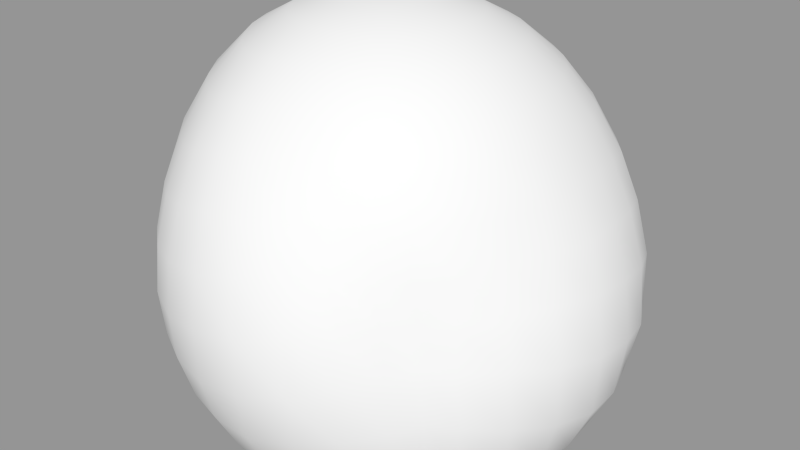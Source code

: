 # Source: asteroid1.blend  (saved by Blender 2.68.0; exported with 4.5.12 LTS)
import bpy
from mathutils import Matrix  # noqa: F401  (used for matrix-valued properties, if any)

bpy.ops.wm.read_factory_settings(use_empty=True)
scene = bpy.context.scene
scene.name = 'Scene'

# ---- collections
col_collection_1 = bpy.data.collections.new('Collection 1'); scene.collection.children.link(col_collection_1)

# ---- materials (node trees are filled in below, after node groups)
mat_stone1 = bpy.data.materials.new('Stone1')
mat_stone1.alpha_threshold = 0.0
mat_stone1.use_transparent_shadow = False
mat_stone1.roughness = 0.5
mat_stone1.line_color = (0.0, 0.0, 0.0, 1.0)

# ---- material node trees

# ---- meshes
me_sphere = bpy.data.meshes.new('Sphere')
me_sphere.from_pydata([(-0.4872, 0.2043, 1.071), (-0.6748, 0.2043, 1.014), (-0.8477, 0.2043, 0.9213), (-0.9839, 0.1936, 0.7922), (-1.079, 0.1731, 0.6316), (-1.103, 0.1254, 0.4378), (-1.113, 0.09258, 0.2358), (-1.053, 0.03729, 0.01639), (-1.005, 0.01704, -0.1876), (-0.9239, 0.0, -0.3827), (-0.8315, 0.0, -0.5556), (-0.7071, 0.0, -0.7071), (-0.5556, 0.0, -0.8315), (-0.3827, 0.0, -0.9239), (-0.1951, 0.0, -0.9808), (-0.4834, 0.2424, 1.071), (-0.6674, 0.279, 1.014), (-0.837, 0.3127, 0.9213), (-0.9856, 0.3423, 0.7969), (-1.087, 0.352, 0.639), (-1.149, 0.3502, 0.4574), (-1.129, 0.3082, 0.2465), (-1.106, 0.283, 0.03865), (-1.01, 0.225, -0.1803), (-0.9098, 0.1828, -0.3815), (-0.8155, 0.1622, -0.5556), (-0.6935, 0.1379, -0.7071), (-0.5449, 0.1084, -0.8315), (-0.3753, 0.07466, -0.9239), (-0.1913, 0.03806, -0.9808), (-0.4723, 0.279, 1.071), (-0.6456, 0.3508, 1.014), (-0.8054, 0.4169, 0.9213), (-0.9454, 0.4749, 0.7969), (-1.06, 0.5225, 0.6454), (-1.12, 0.5402, 0.4647), (-1.146, 0.5429, 0.2687), (-1.084, 0.495, 0.04938), (-0.9834, 0.4294, -0.1713), (-0.8694, 0.3646, -0.3778), (-0.7682, 0.3182, -0.5556), (-0.6533, 0.2706, -0.7071), (-0.5133, 0.2126, -0.8315), (-0.3536, 0.1464, -0.9239), (-0.1802, 0.07466, -0.9808), (-0.4543, 0.3127, 1.071), (-0.6103, 0.4169, 1.014), (-0.754, 0.513, 0.9213), (-0.88, 0.5972, 0.7969), (-0.9834, 0.6663, 0.6454), (-1.06, 0.7176, 0.4725), (-1.078, 0.7288, 0.2759), (-1.024, 0.6903, 0.05921), (-0.9233, 0.6203, -0.1619), (-0.8031, 0.5377, -0.3719), (-0.6917, 0.4622, -0.5555), (-0.5879, 0.3928, -0.7071), (-0.4619, 0.3087, -0.8315), (-0.3182, 0.2126, -0.9239), (-0.1622, 0.1084, -0.9808), (-0.43, 0.3423, 1.071), (-0.5627, 0.4749, 1.014), (-0.6849, 0.5972, 0.9213), (-0.7921, 0.7043, 0.7969), (-0.88, 0.7923, 0.6454), (-0.9201, 0.8399, 0.4647), (-0.933, 0.8611, 0.2687), (-0.8677, 0.8195, 0.04938), (-0.7708, 0.7476, -0.1713), (-0.6691, 0.6644, -0.3778), (-0.5879, 0.5879, -0.5556), (-0.5, 0.5, -0.7071), (-0.3928, 0.3928, -0.8315), (-0.2706, 0.2706, -0.9239), (-0.1379, 0.1379, -0.9808), (-0.4005, 0.3665, 1.071), (-0.5047, 0.5225, 1.014), (-0.6007, 0.6663, 0.9213), (-0.6849, 0.7923, 0.7969), (-0.754, 0.8957, 0.6454), (-0.8054, 0.9725, 0.4725), (-0.8077, 0.9994, 0.2759), (-0.7482, 0.9662, 0.05921), (-0.6527, 0.8909, -0.1619), (-0.5482, 0.7926, -0.3719), (-0.4623, 0.6916, -0.5555), (-0.3928, 0.5879, -0.7071), (-0.3087, 0.4619, -0.8315), (-0.2126, 0.3182, -0.9239), (-0.1084, 0.1622, -0.9808), (-0.3667, 0.3846, 1.071), (-0.4385, 0.5579, 1.014), (-0.5047, 0.7176, 0.9213), (-0.5627, 0.8576, 0.7969), (-0.6103, 0.9725, 0.6454), (-0.6204, 1.04, 0.4647), (-0.6148, 1.074, 0.2687), (-0.5433, 1.036, 0.04938), (-0.4526, 0.9602, -0.1713), (-0.3694, 0.8646, -0.3778), (-0.3182, 0.7682, -0.5556), (-0.2706, 0.6533, -0.7071), (-0.2126, 0.5133, -0.8315), (-0.1464, 0.3536, -0.9239), (-0.07466, 0.1802, -0.9808), (-0.3301, 0.3957, 1.071), (-0.3667, 0.5797, 1.014), (-0.4005, 0.7492, 0.9213), (-0.43, 0.8979, 0.7969), (-0.4543, 1.02, 0.6454), (-0.4431, 1.09, 0.4635), (-0.3839, 1.097, 0.2543), (-0.3208, 1.069, 0.03865), (-0.2394, 0.9956, -0.1803), (-0.184, 0.9087, -0.3815), (-0.1622, 0.8155, -0.5556), (-0.1379, 0.6935, -0.7071), (-0.1084, 0.5449, -0.8315), (-0.07466, 0.3753, -0.9239), (-0.03806, 0.1913, -0.9808), (-0.2921, 0.3994, 1.071), (-0.2921, 0.587, 1.014), (-0.2921, 0.7599, 0.9213), (-0.2921, 0.9114, 0.7969), (-0.2921, 1.036, 0.6454), (-0.2628, 1.108, 0.4635), (-0.1926, 1.116, 0.2543), (-0.1078, 1.075, 0.03316), (-0.03495, 1.005, -0.1843), (-0.0003396, 0.9241, -0.3826), (4.152e-07, 0.8315, -0.5556), (4.003e-07, 0.7071, -0.7071), (3.929e-07, 0.5556, -0.8315), (3.556e-07, 0.3827, -0.9239), (3.147e-07, 0.1951, -0.9808), (-0.254, 0.3957, 1.071), (-0.2174, 0.5797, 1.014), (-0.1837, 0.7492, 0.9213), (-0.1541, 0.8979, 0.7969), (-0.1091, 1.005, 0.639), (-0.06265, 1.076, 0.4574), (0.02638, 1.077, 0.2458), (0.1139, 1.038, 0.02497), (0.1733, 0.9745, -0.1896), (0.1802, 0.9061, -0.3827), (0.1622, 0.8155, -0.5556), (0.138, 0.6935, -0.7071), (0.1084, 0.5449, -0.8315), (0.07466, 0.3753, -0.9239), (0.03806, 0.1913, -0.9808), (-0.2174, 0.3846, 1.071), (-0.1456, 0.5579, 1.014), (-0.07948, 0.7176, 0.9213), (-0.02149, 0.8576, 0.7969), (0.05537, 0.952, 0.6364), (0.161, 0.9883, 0.4419), (0.243, 0.9987, 0.2358), (0.3294, 0.9612, 0.01639), (0.3705, 0.9095, -0.1936), (0.3536, 0.8536, -0.3827), (0.3182, 0.7682, -0.5556), (0.2706, 0.6533, -0.7071), (0.2126, 0.5133, -0.8315), (0.1464, 0.3536, -0.9239), (0.07466, 0.1802, -0.9808), (-0.1837, 0.3665, 1.071), (-0.07948, 0.5225, 1.014), (0.01657, 0.6663, 0.9213), (0.1008, 0.7923, 0.7969), (0.1991, 0.8752, 0.6364), (0.3207, 0.9029, 0.4419), (0.4371, 0.8909, 0.2282), (0.5206, 0.8559, 0.01075), (0.5446, 0.8157, -0.195), (0.5133, 0.7682, -0.3827), (0.4619, 0.6913, -0.5556), (0.3928, 0.5879, -0.7071), (0.3087, 0.4619, -0.8315), (0.2126, 0.3182, -0.9239), (0.1084, 0.1622, -0.9808), (-0.1541, 0.3423, 1.071), (-0.02149, 0.4749, 1.014), (0.1008, 0.5972, 0.9213), (0.2079, 0.7043, 0.7969), (0.3251, 0.7718, 0.6364), (0.4607, 0.788, 0.4419), (0.5857, 0.769, 0.2282), (0.6722, 0.7316, 0.01075), (0.6932, 0.6938, -0.195), (0.6533, 0.6533, -0.3827), (0.5879, 0.5879, -0.5556), (0.5, 0.5, -0.7071), (0.3928, 0.3928, -0.8315), (0.2706, 0.2706, -0.9239), (0.138, 0.1379, -0.9808), (-0.1299, 0.3127, 1.071), (0.0261, 0.4169, 1.014), (0.1699, 0.513, 0.9213), (0.2958, 0.5972, 0.7969), (0.4285, 0.6458, 0.6364), (0.5756, 0.648, 0.4419), (0.6832, 0.6375, 0.2358), (0.7782, 0.5929, 0.01639), (0.8106, 0.5483, -0.1936), (0.7682, 0.5133, -0.3827), (0.6913, 0.4619, -0.5556), (0.5879, 0.3928, -0.7071), (0.4619, 0.3087, -0.8315), (0.3182, 0.2126, -0.9239), (0.1622, 0.1084, -0.9808), (-0.1118, 0.279, 1.071), (0.06147, 0.3508, 1.014), (0.2212, 0.4169, 0.9213), (0.3612, 0.4749, 0.7969), (0.4968, 0.508, 0.639), (0.6107, 0.5235, 0.4574), (0.7412, 0.4907, 0.2458), (0.8427, 0.4395, 0.02497), (0.8881, 0.3879, -0.1896), (0.8536, 0.3536, -0.3827), (0.7682, 0.3182, -0.5556), (0.6533, 0.2706, -0.7071), (0.5133, 0.2126, -0.8315), (0.3536, 0.1464, -0.9239), (0.1802, 0.07466, -0.9808), (-0.1007, 0.2424, 1.071), (0.08324, 0.279, 1.014), (0.2528, 0.3127, 0.9213), (0.4014, 0.3423, 0.7969), (0.5234, 0.3665, 0.6454), (0.6433, 0.3641, 0.4635), (0.7693, 0.3261, 0.2543), (0.8729, 0.2705, 0.03316), (0.927, 0.2158, -0.1843), (0.9058, 0.1805, -0.3826), (0.8155, 0.1622, -0.5556), (0.6935, 0.1379, -0.7071), (0.5449, 0.1084, -0.8315), (0.3753, 0.07466, -0.9239), (0.1913, 0.03806, -0.9808), (-0.097, 0.2043, 1.071), (0.0906, 0.2043, 1.014), (0.2635, 0.2043, 0.9213), (0.415, 0.2043, 0.7969), (0.5394, 0.2043, 0.6454), (0.6611, 0.1839, 0.4635), (0.7882, 0.1347, 0.2543), (0.8743, 0.08794, 0.03865), (0.9327, 0.03365, -0.1803), (0.9202, 0.002601, -0.3815), (0.8315, -1.043e-07, -0.5556), (0.7071, -5.96e-08, -0.7071), (0.5556, -9.686e-08, -0.8315), (0.3827, -2.235e-08, -0.9239), (0.1951, 0.0, -0.9808), (-0.1007, 0.1663, 1.071), (0.08324, 0.1297, 1.014), (0.2528, 0.09595, 0.9213), (0.4014, 0.06639, 0.7969), (0.5234, 0.04213, 0.6454), (0.6393, 0.006418, 0.4647), (0.7225, -0.02381, 0.2687), (0.8202, -0.08273, 0.04938), (0.8847, -0.1373, -0.1713), (0.8818, -0.1632, -0.3752), (0.8155, -0.1622, -0.5556), (0.6935, -0.1379, -0.7071), (0.5449, -0.1084, -0.8315), (0.3753, -0.07466, -0.9239), (0.1913, -0.03806, -0.9808), (-0.1118, 0.1297, 1.071), (0.06146, 0.05789, 1.014), (0.2212, -0.00827, 0.9213), (0.3612, -0.06626, 0.7969), (0.4761, -0.1139, 0.6454), (0.5615, -0.1492, 0.4725), (0.6433, -0.1915, 0.2759), (0.7313, -0.2479, 0.05921), (0.7827, -0.289, -0.1571), (0.8055, -0.3199, -0.3679), (0.7633, -0.3148, -0.5541), (0.6533, -0.2706, -0.7071), (0.5133, -0.2126, -0.8315), (0.3536, -0.1464, -0.9239), (0.1802, -0.07466, -0.9808), (-0.1299, 0.09595, 1.071), (0.0261, -0.00827, 1.014), (0.1699, -0.1043, 0.9213), (0.2958, -0.1885, 0.7969), (0.3993, -0.2576, 0.6454), (0.4761, -0.3089, 0.4725), (0.5516, -0.3603, 0.2762), (0.5938, -0.3893, 0.07307), (0.6572, -0.4341, -0.1464), (0.6909, -0.4592, -0.3589), (0.6733, -0.4493, -0.55), (0.5879, -0.3928, -0.7071), (0.4619, -0.3087, -0.8315), (0.3182, -0.2126, -0.9239), (0.1622, -0.1084, -0.9808), (-0.1541, 0.06639, 1.071), (-0.02149, -0.06626, 1.014), (0.1008, -0.1885, 0.9213), (0.2079, -0.2957, 0.7969), (0.2958, -0.3836, 0.6454), (0.3612, -0.4489, 0.4725), (0.4014, -0.4892, 0.2849), (0.4443, -0.5232, 0.0808), (0.5009, -0.5588, -0.1359), (0.5454, -0.5778, -0.3495), (0.553, -0.5635, -0.5448), (0.4997, -0.4998, -0.707), (0.3928, -0.3928, -0.8315), (0.2706, -0.2706, -0.9239), (0.1379, -0.1379, -0.9808), (-0.1837, 0.04213, 1.071), (-0.07948, -0.1139, 1.014), (0.01657, -0.2576, 0.9213), (0.1008, -0.3836, 0.7969), (0.1699, -0.487, 0.6454), (0.2212, -0.5638, 0.4725), (0.281, -0.6309, 0.2762), (0.3179, -0.6652, 0.07307), (0.3866, -0.7047, -0.1464), (0.436, -0.7141, -0.3589), (0.4439, -0.6787, -0.55), (0.3928, -0.5879, -0.7071), (0.3087, -0.4619, -0.8315), (0.2126, -0.3182, -0.9239), (0.1084, -0.1622, -0.9808), (3.258e-07, 0.0, -1.0), (-0.2174, 0.0241, 1.071), (-0.1456, -0.1492, 1.014), (-0.07948, -0.3089, 0.9213), (-0.02149, -0.4489, 0.7969), (0.0261, -0.5638, 0.6454), (0.08674, -0.6669, 0.4647), (0.1358, -0.7386, 0.2687), (0.2221, -0.8115, 0.04938), (0.2519, -0.8198, -0.1571), (0.3055, -0.8199, -0.3679), (0.3133, -0.7648, -0.5541), (0.2706, -0.6533, -0.7071), (0.2126, -0.5133, -0.8315), (0.1464, -0.3536, -0.9239), (0.07466, -0.1802, -0.9808), (-0.254, 0.013, 1.071), (-0.2174, -0.171, 1.014), (-0.1837, -0.3406, 0.9213), (-0.1541, -0.4892, 0.7969), (-0.1091, -0.6257, 0.639), (-0.06265, -0.7362, 0.4574), (0.02423, -0.845, 0.2465), (0.06938, -0.8928, 0.03865), (0.1432, -0.9283, -0.1803), (0.1559, -0.8891, -0.3752), (0.1622, -0.8155, -0.5556), (0.1379, -0.6935, -0.7071), (0.1084, -0.5449, -0.8315), (0.07466, -0.3753, -0.9239), (0.03806, -0.1913, -0.9808), (-0.2921, 0.009247, 1.071), (-0.2921, -0.1783, 1.014), (-0.2921, -0.3512, 0.9213), (-0.2768, -0.5135, 0.7922), (-0.2474, -0.6584, 0.6316), (-0.1792, -0.7985, 0.4378), (-0.1323, -0.8882, 0.2358), (-0.0533, -0.9627, 0.01639), (-0.02435, -0.9637, -0.1876), (1.768e-07, -0.9239, -0.3827), (2.215e-07, -0.8315, -0.5556), (2.215e-07, -0.7071, -0.7071), (2.141e-07, -0.5556, -0.8315), (3.109e-07, -0.3827, -0.9239), (3.147e-07, -0.1951, -0.9808), (-0.3301, 0.013, 1.071), (-0.3667, -0.171, 1.014), (-0.3908, -0.3473, 0.9183), (-0.3904, -0.5169, 0.7847), (-0.3575, -0.6789, 0.6156), (-0.3229, -0.8063, 0.4265), (-0.2565, -0.9163, 0.2151), (-0.2235, -0.9609, 0.008725), (-0.1913, -0.9619, -0.1951), (-0.1802, -0.9061, -0.3827), (-0.1622, -0.8155, -0.5556), (-0.1379, -0.6935, -0.7071), (-0.1084, -0.5449, -0.8315), (-0.07466, -0.3753, -0.9239), (-0.03806, -0.1913, -0.9808), (-0.3667, 0.0241, 1.071), (-0.4385, -0.1492, 1.014), (-0.4754, -0.3294, 0.9123), (-0.4842, -0.5038, 0.7728), (-0.4737, -0.6594, 0.6034), (-0.4373, -0.795, 0.4084), (-0.412, -0.8805, 0.2064), (-0.3834, -0.9233, 0.0002343), (-0.3753, -0.9061, -0.1951), (-0.3536, -0.8536, -0.3827), (-0.3182, -0.7682, -0.5556), (-0.2706, -0.6533, -0.7071), (-0.2126, -0.5133, -0.8315), (-0.1464, -0.3536, -0.9239), (-0.07466, -0.1802, -0.9808), (-0.4005, 0.04213, 1.071), (-0.5047, -0.1139, 1.014), (-0.5715, -0.2781, 0.9123), (-0.5854, -0.4532, 0.7663), (-0.5701, -0.6157, 0.5888), (-0.5626, -0.7337, 0.3978), (-0.5506, -0.8115, 0.1968), (-0.5556, -0.8315, 1.192e-07), (-0.5449, -0.8155, -0.1951), (-0.5133, -0.7682, -0.3827), (-0.4619, -0.6913, -0.5556), (-0.3928, -0.5879, -0.7071), (-0.3087, -0.4619, -0.8315), (-0.2126, -0.3182, -0.9239), (-0.1084, -0.1622, -0.9808), (-0.43, 0.06639, 1.071), (-0.5627, -0.06626, 1.014), (-0.6557, -0.209, 0.9123), (-0.6926, -0.3653, 0.7663), (-0.6961, -0.5123, 0.5888), (-0.7026, -0.6188, 0.3978), (-0.6971, -0.691, 0.1962), (-0.7071, -0.7071, 1.192e-07), (-0.6935, -0.6935, -0.1951), (-0.6533, -0.6533, -0.3827), (-0.5879, -0.5879, -0.5556), (-0.5, -0.5, -0.7071), (-0.3928, -0.3928, -0.8315), (-0.2706, -0.2706, -0.9239), (-0.1379, -0.1379, -0.9808), (-0.2921, 0.2043, 1.09), (-0.4543, 0.09595, 1.071), (-0.6103, -0.00827, 1.014), (-0.7248, -0.1248, 0.9123), (-0.8016, -0.2434, 0.7728), (-0.8468, -0.3532, 0.6034), (-0.8409, -0.4624, 0.405), (-0.8289, -0.5355, 0.1992), (-0.8315, -0.5556, 1.192e-07), (-0.8155, -0.5449, -0.1951), (-0.7682, -0.5133, -0.3827), (-0.6913, -0.4619, -0.5556), (-0.5879, -0.3928, -0.7071), (-0.4619, -0.3087, -0.8315), (-0.3182, -0.2126, -0.9239), (-0.1622, -0.1084, -0.9808), (-0.4723, 0.1297, 1.071), (-0.6456, 0.05789, 1.014), (-0.7957, -0.01501, 0.9183), (-0.9057, -0.09401, 0.7847), (-0.9458, -0.1939, 0.6102), (-0.9466, -0.2884, 0.4113), (-0.9428, -0.3497, 0.2064), (-0.9246, -0.3821, 0.0002343), (-0.9061, -0.3753, -0.1951), (-0.8536, -0.3536, -0.3827), (-0.7682, -0.3182, -0.5556), (-0.6533, -0.2706, -0.7071), (-0.5133, -0.2126, -0.8315), (-0.3536, -0.1464, -0.9239), (-0.1802, -0.07466, -0.9808), (-0.4834, 0.1663, 1.071), (-0.6674, 0.1297, 1.014), (-0.837, 0.09595, 0.9213), (-0.9563, 0.04591, 0.7879), (-1.011, -0.0256, 0.6156), (-1.049, -0.08043, 0.4265), (-1.027, -0.1457, 0.2151), (-1.009, -0.1752, 0.008725), (-0.9619, -0.1913, -0.1951), (-0.9061, -0.1802, -0.3827), (-0.8155, -0.1622, -0.5556), (-0.6935, -0.1379, -0.7071), (-0.5449, -0.1084, -0.8315), (-0.3753, -0.07466, -0.9239), (-0.1913, -0.03806, -0.9808)], [], [(3, 2, 17, 18), (10, 9, 24, 25), (4, 3, 18, 19), (11, 10, 25, 26), (5, 4, 19, 20), (12, 11, 26, 27), (6, 5, 20, 21), (13, 12, 27, 28), (7, 6, 21, 22), (1, 0, 15, 16), (14, 13, 28, 29), (8, 7, 22, 23), (2, 1, 16, 17), (9, 8, 23, 24), (27, 26, 41, 42), (21, 20, 35, 36), (28, 27, 42, 43), (22, 21, 36, 37), (16, 15, 30, 31), (29, 28, 43, 44), (23, 22, 37, 38), (17, 16, 31, 32), (24, 23, 38, 39), (18, 17, 32, 33), (25, 24, 39, 40), (19, 18, 33, 34), (26, 25, 40, 41), (20, 19, 34, 35), (40, 39, 54, 55), (34, 33, 48, 49), (41, 40, 55, 56), (35, 34, 49, 50), (42, 41, 56, 57), (36, 35, 50, 51), (43, 42, 57, 58), (37, 36, 51, 52), (31, 30, 45, 46), (44, 43, 58, 59), (38, 37, 52, 53), (32, 31, 46, 47), (39, 38, 53, 54), (33, 32, 47, 48), (59, 58, 73, 74), (53, 52, 67, 68), (47, 46, 61, 62), (54, 53, 68, 69), (48, 47, 62, 63), (55, 54, 69, 70), (49, 48, 63, 64), (56, 55, 70, 71), (50, 49, 64, 65), (57, 56, 71, 72), (51, 50, 65, 66), (58, 57, 72, 73), (52, 51, 66, 67), (46, 45, 60, 61), (72, 71, 86, 87), (66, 65, 80, 81), (73, 72, 87, 88), (67, 66, 81, 82), (61, 60, 75, 76), (74, 73, 88, 89), (68, 67, 82, 83), (62, 61, 76, 77), (69, 68, 83, 84), (63, 62, 77, 78), (70, 69, 84, 85), (64, 63, 78, 79), (71, 70, 85, 86), (65, 64, 79, 80), (78, 77, 92, 93), (85, 84, 99, 100), (79, 78, 93, 94), (86, 85, 100, 101), (80, 79, 94, 95), (87, 86, 101, 102), (81, 80, 95, 96), (88, 87, 102, 103), (82, 81, 96, 97), (76, 75, 90, 91), (89, 88, 103, 104), (83, 82, 97, 98), (77, 76, 91, 92), (84, 83, 98, 99), (97, 96, 111, 112), (91, 90, 105, 106), (104, 103, 118, 119), (98, 97, 112, 113), (92, 91, 106, 107), (99, 98, 113, 114), (93, 92, 107, 108), (100, 99, 114, 115), (94, 93, 108, 109), (101, 100, 115, 116), (95, 94, 109, 110), (102, 101, 116, 117), (96, 95, 110, 111), (103, 102, 117, 118), (116, 115, 130, 131), (110, 109, 124, 125), (117, 116, 131, 132), (111, 110, 125, 126), (118, 117, 132, 133), (112, 111, 126, 127), (106, 105, 120, 121), (119, 118, 133, 134), (113, 112, 127, 128), (107, 106, 121, 122), (114, 113, 128, 129), (108, 107, 122, 123), (115, 114, 129, 130), (109, 108, 123, 124), (129, 128, 143, 144), (123, 122, 137, 138), (130, 129, 144, 145), (124, 123, 138, 139), (131, 130, 145, 146), (125, 124, 139, 140), (132, 131, 146, 147), (126, 125, 140, 141), (133, 132, 147, 148), (127, 126, 141, 142), (121, 120, 135, 136), (134, 133, 148, 149), (128, 127, 142, 143), (122, 121, 136, 137), (148, 147, 162, 163), (142, 141, 156, 157), (136, 135, 150, 151), (149, 148, 163, 164), (143, 142, 157, 158), (137, 136, 151, 152), (144, 143, 158, 159), (138, 137, 152, 153), (145, 144, 159, 160), (139, 138, 153, 154), (146, 145, 160, 161), (140, 139, 154, 155), (147, 146, 161, 162), (141, 140, 155, 156), (161, 160, 175, 176), (155, 154, 169, 170), (162, 161, 176, 177), (156, 155, 170, 171), (163, 162, 177, 178), (157, 156, 171, 172), (151, 150, 165, 166), (164, 163, 178, 179), (158, 157, 172, 173), (152, 151, 166, 167), (159, 158, 173, 174), (153, 152, 167, 168), (160, 159, 174, 175), (154, 153, 168, 169), (174, 173, 188, 189), (168, 167, 182, 183), (175, 174, 189, 190), (169, 168, 183, 184), (176, 175, 190, 191), (170, 169, 184, 185), (177, 176, 191, 192), (171, 170, 185, 186), (178, 177, 192, 193), (172, 171, 186, 187), (166, 165, 180, 181), (179, 178, 193, 194), (173, 172, 187, 188), (167, 166, 181, 182), (193, 192, 207, 208), (187, 186, 201, 202), (181, 180, 195, 196), (194, 193, 208, 209), (188, 187, 202, 203), (182, 181, 196, 197), (189, 188, 203, 204), (183, 182, 197, 198), (190, 189, 204, 205), (184, 183, 198, 199), (191, 190, 205, 206), (185, 184, 199, 200), (192, 191, 206, 207), (186, 185, 200, 201), (206, 205, 220, 221), (200, 199, 214, 215), (207, 206, 221, 222), (201, 200, 215, 216), (208, 207, 222, 223), (202, 201, 216, 217), (196, 195, 210, 211), (209, 208, 223, 224), (203, 202, 217, 218), (197, 196, 211, 212), (204, 203, 218, 219), (198, 197, 212, 213), (205, 204, 219, 220), (199, 198, 213, 214), (212, 211, 226, 227), (219, 218, 233, 234), (213, 212, 227, 228), (220, 219, 234, 235), (214, 213, 228, 229), (221, 220, 235, 236), (215, 214, 229, 230), (222, 221, 236, 237), (216, 215, 230, 231), (223, 222, 237, 238), (217, 216, 231, 232), (211, 210, 225, 226), (224, 223, 238, 239), (218, 217, 232, 233), (231, 230, 245, 246), (238, 237, 252, 253), (232, 231, 246, 247), (226, 225, 240, 241), (239, 238, 253, 254), (233, 232, 247, 248), (227, 226, 241, 242), (234, 233, 248, 249), (228, 227, 242, 243), (235, 234, 249, 250), (229, 228, 243, 244), (236, 235, 250, 251), (230, 229, 244, 245), (237, 236, 251, 252), (250, 249, 264, 265), (244, 243, 258, 259), (251, 250, 265, 266), (245, 244, 259, 260), (252, 251, 266, 267), (246, 245, 260, 261), (253, 252, 267, 268), (247, 246, 261, 262), (241, 240, 255, 256), (254, 253, 268, 269), (248, 247, 262, 263), (242, 241, 256, 257), (249, 248, 263, 264), (243, 242, 257, 258), (269, 268, 283, 284), (263, 262, 277, 278), (257, 256, 271, 272), (264, 263, 278, 279), (258, 257, 272, 273), (265, 264, 279, 280), (259, 258, 273, 274), (266, 265, 280, 281), (260, 259, 274, 275), (267, 266, 281, 282), (261, 260, 275, 276), (268, 267, 282, 283), (262, 261, 276, 277), (256, 255, 270, 271), (282, 281, 296, 297), (276, 275, 290, 291), (283, 282, 297, 298), (277, 276, 291, 292), (271, 270, 285, 286), (284, 283, 298, 299), (278, 277, 292, 293), (272, 271, 286, 287), (279, 278, 293, 294), (273, 272, 287, 288), (280, 279, 294, 295), (274, 273, 288, 289), (281, 280, 295, 296), (275, 274, 289, 290), (295, 294, 309, 310), (289, 288, 303, 304), (296, 295, 310, 311), (290, 289, 304, 305), (297, 296, 311, 312), (291, 290, 305, 306), (298, 297, 312, 313), (292, 291, 306, 307), (286, 285, 300, 301), (299, 298, 313, 314), (293, 292, 307, 308), (287, 286, 301, 302), (294, 293, 308, 309), (288, 287, 302, 303), (314, 313, 328, 329), (308, 307, 322, 323), (302, 301, 316, 317), (309, 308, 323, 324), (303, 302, 317, 318), (310, 309, 324, 325), (304, 303, 318, 319), (311, 310, 325, 326), (305, 304, 319, 320), (312, 311, 326, 327), (306, 305, 320, 321), (313, 312, 327, 328), (307, 306, 321, 322), (301, 300, 315, 316), (327, 326, 342, 343), (321, 320, 336, 337), (328, 327, 343, 344), (322, 321, 337, 338), (316, 315, 331, 332), (329, 328, 344, 345), (323, 322, 338, 339), (317, 316, 332, 333), (324, 323, 339, 340), (318, 317, 333, 334), (325, 324, 340, 341), (319, 318, 334, 335), (326, 325, 341, 342), (320, 319, 335, 336), (341, 340, 355, 356), (335, 334, 349, 350), (342, 341, 356, 357), (336, 335, 350, 351), (343, 342, 357, 358), (337, 336, 351, 352), (344, 343, 358, 359), (338, 337, 352, 353), (332, 331, 346, 347), (345, 344, 359, 360), (339, 338, 353, 354), (333, 332, 347, 348), (340, 339, 354, 355), (334, 333, 348, 349), (347, 346, 361, 362), (360, 359, 374, 375), (354, 353, 368, 369), (348, 347, 362, 363), (355, 354, 369, 370), (349, 348, 363, 364), (356, 355, 370, 371), (350, 349, 364, 365), (357, 356, 371, 372), (351, 350, 365, 366), (358, 357, 372, 373), (352, 351, 366, 367), (359, 358, 373, 374), (353, 352, 367, 368), (366, 365, 380, 381), (373, 372, 387, 388), (367, 366, 381, 382), (374, 373, 388, 389), (368, 367, 382, 383), (362, 361, 376, 377), (375, 374, 389, 390), (369, 368, 383, 384), (363, 362, 377, 378), (370, 369, 384, 385), (364, 363, 378, 379), (371, 370, 385, 386), (365, 364, 379, 380), (372, 371, 386, 387), (385, 384, 399, 400), (379, 378, 393, 394), (386, 385, 400, 401), (380, 379, 394, 395), (387, 386, 401, 402), (381, 380, 395, 396), (388, 387, 402, 403), (382, 381, 396, 397), (389, 388, 403, 404), (383, 382, 397, 398), (377, 376, 391, 392), (390, 389, 404, 405), (384, 383, 398, 399), (378, 377, 392, 393), (404, 403, 418, 419), (398, 397, 412, 413), (392, 391, 406, 407), (405, 404, 419, 420), (399, 398, 413, 414), (393, 392, 407, 408), (400, 399, 414, 415), (394, 393, 408, 409), (401, 400, 415, 416), (395, 394, 409, 410), (402, 401, 416, 417), (396, 395, 410, 411), (403, 402, 417, 418), (397, 396, 411, 412), (417, 416, 431, 432), (411, 410, 425, 426), (418, 417, 432, 433), (412, 411, 426, 427), (419, 418, 433, 434), (413, 412, 427, 428), (407, 406, 421, 422), (420, 419, 434, 435), (414, 413, 428, 429), (408, 407, 422, 423), (415, 414, 429, 430), (409, 408, 423, 424), (416, 415, 430, 431), (410, 409, 424, 425), (430, 429, 445, 446), (424, 423, 439, 440), (431, 430, 446, 447), (425, 424, 440, 441), (432, 431, 447, 448), (426, 425, 441, 442), (433, 432, 448, 449), (427, 426, 442, 443), (434, 433, 449, 450), (428, 427, 443, 444), (422, 421, 437, 438), (435, 434, 450, 451), (429, 428, 444, 445), (423, 422, 438, 439), (450, 449, 464, 465), (444, 443, 458, 459), (438, 437, 452, 453), (451, 450, 465, 466), (445, 444, 459, 460), (439, 438, 453, 454), (446, 445, 460, 461), (440, 439, 454, 455), (447, 446, 461, 462), (441, 440, 455, 456), (448, 447, 462, 463), (442, 441, 456, 457), (449, 448, 463, 464), (443, 442, 457, 458), (463, 462, 477, 478), (457, 456, 471, 472), (464, 463, 478, 479), (458, 457, 472, 473), (465, 464, 479, 480), (459, 458, 473, 474), (453, 452, 467, 468), (466, 465, 480, 481), (460, 459, 474, 475), (454, 453, 468, 469), (461, 460, 475, 476), (455, 454, 469, 470), (462, 461, 476, 477), (456, 455, 470, 471), (0, 436, 15), (330, 14, 29), (15, 436, 30), (330, 29, 44), (30, 436, 45), (330, 44, 59), (330, 59, 74), (45, 436, 60), (60, 436, 75), (330, 74, 89), (75, 436, 90), (330, 89, 104), (330, 104, 119), (90, 436, 105), (105, 436, 120), (330, 119, 134), (330, 134, 149), (120, 436, 135), (330, 149, 164), (135, 436, 150), (150, 436, 165), (330, 164, 179), (330, 179, 194), (165, 436, 180), (330, 194, 209), (180, 436, 195), (195, 436, 210), (330, 209, 224), (330, 224, 239), (210, 436, 225), (225, 436, 240), (330, 239, 254), (240, 436, 255), (330, 254, 269), (330, 269, 284), (255, 436, 270), (270, 436, 285), (330, 284, 299), (285, 436, 300), (330, 299, 314), (330, 314, 329), (300, 436, 315), (315, 436, 331), (330, 329, 345), (331, 436, 346), (330, 345, 360), (330, 360, 375), (346, 436, 361), (361, 436, 376), (330, 375, 390), (376, 436, 391), (330, 390, 405), (330, 405, 420), (391, 436, 406), (406, 436, 421), (330, 420, 435), (330, 435, 451), (421, 436, 437), (330, 451, 466), (437, 436, 452), (452, 436, 467), (330, 466, 481), (330, 481, 14), (476, 475, 8, 9), (470, 469, 2, 3), (477, 476, 9, 10), (471, 470, 3, 4), (478, 477, 10, 11), (472, 471, 4, 5), (479, 478, 11, 12), (473, 472, 5, 6), (467, 436, 0), (480, 479, 12, 13), (474, 473, 6, 7), (468, 467, 0, 1), (481, 480, 13, 14), (475, 474, 7, 8), (469, 468, 1, 2)])
me_sphere.polygons.foreach_set('use_smooth', [True] * 512)
_uv = me_sphere.uv_layers.new(name='UVMap')
_uv.uv.foreach_set('vector', [0.4797, 0.5493, 0.4767, 0.5959, 0.4626, 0.5954, 0.4617, 0.5479, 0.5122, 0.1479, 0.5096, 0.2104, 0.4623, 0.2136, 0.4546, 0.1508, 0.4829, 0.5028, 0.4797, 0.5493, 0.4617, 0.5479, 0.4614, 0.5023, 0.5182, 0.08555, 0.5122, 0.1479, 0.4546, 0.1508, 0.4365, 0.08968, 0.4884, 0.455, 0.4829, 0.5028, 0.4614, 0.5023, 0.461, 0.4555, 0.5547, 0.02391, 0.5182, 0.08555, 0.4365, 0.08968, 0.3549, 0.03366, 0.4924, 0.4014, 0.4884, 0.455, 0.461, 0.4555, 0.4625, 0.405, 0.9758, 0.04043, 0.5547, 0.02391, 1.355, 0.03366, 1.065, 0.04497, 0.5004, 0.3401, 0.4924, 0.4014, 0.4625, 0.405, 0.4619, 0.3495, 0.4735, 0.6447, 0.4687, 0.6943, 0.4625, 0.6936, 0.4629, 0.6439, 0.9937, 0.1025, 0.9758, 0.04043, 1.065, 0.04497, 1.013, 0.1035, 0.5045, 0.2765, 0.5004, 0.3401, 0.4619, 0.3495, 0.4634, 0.2832, 0.4767, 0.5959, 0.4735, 0.6447, 0.4629, 0.6439, 0.4626, 0.5954, 0.5096, 0.2104, 0.5045, 0.2765, 0.4634, 0.2832, 0.4623, 0.2136, 0.3549, 0.03366, 0.4365, 0.08968, 0.3693, 0.1073, 0.2835, 0.06184, 0.4625, 0.405, 0.461, 0.4555, 0.4381, 0.4608, 0.4343, 0.414, 0.06467, 0.04497, 0.3549, 0.03366, 0.2835, 0.06184, 0.1146, 0.06227, 0.4619, 0.3495, 0.4625, 0.405, 0.4343, 0.414, 0.431, 0.3609, 0.4629, 0.6439, 0.4625, 0.6936, 0.4564, 0.6944, 0.4523, 0.6457, 0.01283, 0.1035, 0.06467, 0.04497, 0.1146, 0.06227, 0.03016, 0.108, 0.4634, 0.2832, 0.4619, 0.3495, 0.431, 0.3609, 0.4262, 0.2976, 0.4626, 0.5954, 0.4629, 0.6439, 0.4523, 0.6457, 0.4486, 0.5981, 0.4623, 0.2136, 0.4634, 0.2832, 0.4262, 0.2976, 0.4176, 0.2277, 0.4617, 0.5479, 0.4626, 0.5954, 0.4486, 0.5981, 0.445, 0.5516, 0.4546, 0.1508, 0.4623, 0.2136, 0.4176, 0.2277, 0.4015, 0.1641, 0.4614, 0.5023, 0.4617, 0.5479, 0.445, 0.5516, 0.4413, 0.5057, 0.4365, 0.08968, 0.4546, 0.1508, 0.4015, 0.1641, 0.3693, 0.1073, 0.461, 0.4555, 0.4614, 0.5023, 0.4413, 0.5057, 0.4381, 0.4608, 0.4015, 0.1641, 0.4176, 0.2277, 0.3787, 0.2497, 0.3558, 0.1854, 0.4413, 0.5057, 0.445, 0.5516, 0.4285, 0.5586, 0.4225, 0.5138, 0.3693, 0.1073, 0.4015, 0.1641, 0.3558, 0.1854, 0.3199, 0.1328, 0.4381, 0.4608, 0.4413, 0.5057, 0.4225, 0.5138, 0.4166, 0.4695, 0.2835, 0.06184, 0.3693, 0.1073, 0.3199, 0.1328, 0.2493, 0.09256, 0.4343, 0.414, 0.4381, 0.4608, 0.4166, 0.4695, 0.4106, 0.425, 0.1146, 0.06227, 0.2835, 0.06184, 0.2493, 0.09256, 0.1339, 0.0845, 0.431, 0.3609, 0.4343, 0.414, 0.4106, 0.425, 0.4035, 0.3756, 0.4523, 0.6457, 0.4564, 0.6944, 0.4504, 0.6968, 0.4419, 0.6499, 0.03016, 0.108, 0.1146, 0.06227, 0.1339, 0.0845, 0.04408, 0.1156, 0.4262, 0.2976, 0.431, 0.3609, 0.4035, 0.3756, 0.3937, 0.3168, 0.4486, 0.5981, 0.4523, 0.6457, 0.4419, 0.6499, 0.4348, 0.6039, 0.4176, 0.2277, 0.4262, 0.2976, 0.3937, 0.3168, 0.3787, 0.2497, 0.445, 0.5516, 0.4486, 0.5981, 0.4348, 0.6039, 0.4285, 0.5586, 0.04408, 0.1156, 0.1339, 0.0845, 0.1389, 0.1082, 0.05395, 0.1253, 0.3937, 0.3168, 0.4035, 0.3756, 0.3766, 0.3898, 0.3618, 0.3321, 0.4348, 0.6039, 0.4419, 0.6499, 0.4319, 0.6565, 0.4214, 0.6125, 0.3787, 0.2497, 0.3937, 0.3168, 0.3618, 0.3321, 0.3417, 0.2688, 0.4285, 0.5586, 0.4348, 0.6039, 0.4214, 0.6125, 0.4123, 0.5687, 0.3558, 0.1854, 0.3787, 0.2497, 0.3417, 0.2688, 0.3173, 0.2116, 0.4225, 0.5138, 0.4285, 0.5586, 0.4123, 0.5687, 0.4041, 0.5253, 0.3199, 0.1328, 0.3558, 0.1854, 0.3173, 0.2116, 0.2826, 0.162, 0.4166, 0.4695, 0.4225, 0.5138, 0.4041, 0.5253, 0.396, 0.483, 0.2493, 0.09256, 0.3199, 0.1328, 0.2826, 0.162, 0.2252, 0.1234, 0.4106, 0.425, 0.4166, 0.4695, 0.396, 0.483, 0.3876, 0.4388, 0.1339, 0.0845, 0.2493, 0.09256, 0.2252, 0.1234, 0.1389, 0.1082, 0.4035, 0.3756, 0.4106, 0.425, 0.3876, 0.4388, 0.3766, 0.3898, 0.4419, 0.6499, 0.4504, 0.6968, 0.4446, 0.7007, 0.4319, 0.6565, 0.2252, 0.1234, 0.2826, 0.162, 0.2524, 0.1927, 0.2049, 0.1536, 0.3876, 0.4388, 0.396, 0.483, 0.3766, 0.4975, 0.3662, 0.4555, 0.1389, 0.1082, 0.2252, 0.1234, 0.2049, 0.1536, 0.1367, 0.132, 0.3766, 0.3898, 0.3876, 0.4388, 0.3662, 0.4555, 0.3529, 0.4101, 0.4319, 0.6565, 0.4446, 0.7007, 0.4393, 0.7059, 0.4222, 0.6653, 0.05395, 0.1253, 0.1389, 0.1082, 0.1367, 0.132, 0.05994, 0.1365, 0.3618, 0.3321, 0.3766, 0.3898, 0.3529, 0.4101, 0.3353, 0.3572, 0.4214, 0.6125, 0.4319, 0.6565, 0.4222, 0.6653, 0.4083, 0.6238, 0.3417, 0.2688, 0.3618, 0.3321, 0.3353, 0.3572, 0.312, 0.2979, 0.4123, 0.5687, 0.4214, 0.6125, 0.4083, 0.6238, 0.3966, 0.582, 0.3173, 0.2116, 0.3417, 0.2688, 0.312, 0.2979, 0.2844, 0.2409, 0.4041, 0.5253, 0.4123, 0.5687, 0.3966, 0.582, 0.3862, 0.5398, 0.2826, 0.162, 0.3173, 0.2116, 0.2844, 0.2409, 0.2524, 0.1927, 0.396, 0.483, 0.4041, 0.5253, 0.3862, 0.5398, 0.3766, 0.4975, 0.3966, 0.582, 0.4083, 0.6238, 0.3958, 0.6379, 0.3813, 0.5981, 0.2844, 0.2409, 0.312, 0.2979, 0.2796, 0.3244, 0.2551, 0.2715, 0.3862, 0.5398, 0.3966, 0.582, 0.3813, 0.5981, 0.3686, 0.5574, 0.2524, 0.1927, 0.2844, 0.2409, 0.2551, 0.2715, 0.2264, 0.2236, 0.3766, 0.4975, 0.3862, 0.5398, 0.3686, 0.5574, 0.356, 0.5179, 0.2049, 0.1536, 0.2524, 0.1927, 0.2264, 0.2236, 0.1863, 0.1829, 0.3662, 0.4555, 0.3766, 0.4975, 0.356, 0.5179, 0.3434, 0.476, 0.1367, 0.132, 0.2049, 0.1536, 0.1863, 0.1829, 0.1306, 0.1553, 0.3529, 0.4101, 0.3662, 0.4555, 0.3434, 0.476, 0.3263, 0.4316, 0.4222, 0.6653, 0.4393, 0.7059, 0.4344, 0.7124, 0.4131, 0.6763, 0.05994, 0.1365, 0.1367, 0.132, 0.1306, 0.1553, 0.06254, 0.1485, 0.3353, 0.3572, 0.3529, 0.4101, 0.3263, 0.4316, 0.3047, 0.3803, 0.4083, 0.6238, 0.4222, 0.6653, 0.4131, 0.6763, 0.3958, 0.6379, 0.312, 0.2979, 0.3353, 0.3572, 0.3047, 0.3803, 0.2796, 0.3244, 0.3263, 0.4316, 0.3434, 0.476, 0.3179, 0.5015, 0.2982, 0.4571, 0.4131, 0.6763, 0.4344, 0.7124, 0.4302, 0.7201, 0.4048, 0.6893, 0.06254, 0.1485, 0.1306, 0.1553, 0.122, 0.1776, 0.06237, 0.1606, 0.3047, 0.3803, 0.3263, 0.4316, 0.2982, 0.4571, 0.2738, 0.4074, 0.3958, 0.6379, 0.4131, 0.6763, 0.4048, 0.6893, 0.384, 0.6546, 0.2796, 0.3244, 0.3047, 0.3803, 0.2738, 0.4074, 0.2497, 0.3541, 0.3813, 0.5981, 0.3958, 0.6379, 0.384, 0.6546, 0.3665, 0.6171, 0.2551, 0.2715, 0.2796, 0.3244, 0.2497, 0.3541, 0.2285, 0.3023, 0.3686, 0.5574, 0.3813, 0.5981, 0.3665, 0.6171, 0.3515, 0.5779, 0.2264, 0.2236, 0.2551, 0.2715, 0.2285, 0.3023, 0.2027, 0.2538, 0.356, 0.5179, 0.3686, 0.5574, 0.3515, 0.5779, 0.3362, 0.5399, 0.1863, 0.1829, 0.2264, 0.2236, 0.2027, 0.2538, 0.1685, 0.2108, 0.3434, 0.476, 0.356, 0.5179, 0.3362, 0.5399, 0.3179, 0.5015, 0.1306, 0.1553, 0.1863, 0.1829, 0.1685, 0.2108, 0.122, 0.1776, 0.2027, 0.2538, 0.2285, 0.3023, 0.2033, 0.3326, 0.1804, 0.2828, 0.3362, 0.5399, 0.3515, 0.5779, 0.3346, 0.6012, 0.3169, 0.5644, 0.1685, 0.2108, 0.2027, 0.2538, 0.1804, 0.2828, 0.151, 0.2371, 0.3179, 0.5015, 0.3362, 0.5399, 0.3169, 0.5644, 0.2956, 0.5274, 0.122, 0.1776, 0.1685, 0.2108, 0.151, 0.2371, 0.1118, 0.1986, 0.2982, 0.4571, 0.3179, 0.5015, 0.2956, 0.5274, 0.2711, 0.4854, 0.4048, 0.6893, 0.4302, 0.7201, 0.4269, 0.7287, 0.3975, 0.7042, 0.06237, 0.1606, 0.122, 0.1776, 0.1118, 0.1986, 0.05997, 0.1726, 0.2738, 0.4074, 0.2982, 0.4571, 0.2711, 0.4854, 0.2451, 0.4371, 0.384, 0.6546, 0.4048, 0.6893, 0.3975, 0.7042, 0.3728, 0.6738, 0.2497, 0.3541, 0.2738, 0.4074, 0.2451, 0.4371, 0.2224, 0.3849, 0.3665, 0.6171, 0.384, 0.6546, 0.3728, 0.6738, 0.3522, 0.639, 0.2285, 0.3023, 0.2497, 0.3541, 0.2224, 0.3849, 0.2033, 0.3326, 0.3515, 0.5779, 0.3665, 0.6171, 0.3522, 0.639, 0.3346, 0.6012, 0.2224, 0.3849, 0.2451, 0.4371, 0.2156, 0.4679, 0.1964, 0.4149, 0.3522, 0.639, 0.3728, 0.6738, 0.3626, 0.6954, 0.3384, 0.6637, 0.2033, 0.3326, 0.2224, 0.3849, 0.1964, 0.4149, 0.179, 0.3616, 0.3346, 0.6012, 0.3522, 0.639, 0.3384, 0.6637, 0.3159, 0.6308, 0.1804, 0.2828, 0.2033, 0.3326, 0.179, 0.3616, 0.1587, 0.31, 0.3169, 0.5644, 0.3346, 0.6012, 0.3159, 0.6308, 0.2951, 0.5942, 0.151, 0.2371, 0.1804, 0.2828, 0.1587, 0.31, 0.1334, 0.2614, 0.2956, 0.5274, 0.3169, 0.5644, 0.2951, 0.5942, 0.2693, 0.5584, 0.1118, 0.1986, 0.151, 0.2371, 0.1334, 0.2614, 0.1004, 0.218, 0.2711, 0.4854, 0.2956, 0.5274, 0.2693, 0.5584, 0.2416, 0.5165, 0.3975, 0.7042, 0.4269, 0.7287, 0.4245, 0.7381, 0.3913, 0.7209, 0.05997, 0.1726, 0.1118, 0.1986, 0.1004, 0.218, 0.05579, 0.1839, 0.2451, 0.4371, 0.2711, 0.4854, 0.2416, 0.5165, 0.2156, 0.4679, 0.3728, 0.6738, 0.3975, 0.7042, 0.3913, 0.7209, 0.3626, 0.6954, 0.1004, 0.218, 0.1334, 0.2614, 0.1157, 0.2834, 0.08796, 0.2356, 0.2416, 0.5165, 0.2693, 0.5584, 0.2399, 0.5924, 0.2101, 0.5487, 0.3913, 0.7209, 0.4245, 0.7381, 0.4234, 0.7479, 0.3866, 0.739, 0.05579, 0.1839, 0.1004, 0.218, 0.08796, 0.2356, 0.05019, 0.1943, 0.2156, 0.4679, 0.2416, 0.5165, 0.2101, 0.5487, 0.1863, 0.4981, 0.3626, 0.6954, 0.3913, 0.7209, 0.3866, 0.739, 0.3535, 0.7194, 0.1964, 0.4149, 0.2156, 0.4679, 0.1863, 0.4981, 0.1706, 0.4432, 0.3384, 0.6637, 0.3626, 0.6954, 0.3535, 0.7194, 0.3251, 0.6912, 0.179, 0.3616, 0.1964, 0.4149, 0.1706, 0.4432, 0.155, 0.3885, 0.3159, 0.6308, 0.3384, 0.6637, 0.3251, 0.6912, 0.2977, 0.6619, 0.1587, 0.31, 0.179, 0.3616, 0.155, 0.3885, 0.1372, 0.3349, 0.2951, 0.5942, 0.3159, 0.6308, 0.2977, 0.6619, 0.2673, 0.6319, 0.1334, 0.2614, 0.1587, 0.31, 0.1372, 0.3349, 0.1157, 0.2834, 0.2693, 0.5584, 0.2951, 0.5942, 0.2673, 0.6319, 0.2399, 0.5924, 0.1372, 0.3349, 0.155, 0.3885, 0.1308, 0.4129, 0.1156, 0.3572, 0.2673, 0.6319, 0.2977, 0.6619, 0.28, 0.6944, 0.2444, 0.6646, 0.1157, 0.2834, 0.1372, 0.3349, 0.1156, 0.3572, 0.09766, 0.3029, 0.2399, 0.5924, 0.2673, 0.6319, 0.2444, 0.6646, 0.2089, 0.6264, 0.08796, 0.2356, 0.1157, 0.2834, 0.09766, 0.3029, 0.07478, 0.251, 0.2101, 0.5487, 0.2399, 0.5924, 0.2089, 0.6264, 0.1786, 0.5793, 0.3866, 0.739, 0.4234, 0.7479, 0.4236, 0.758, 0.3839, 0.7583, 0.05019, 0.1943, 0.08796, 0.2356, 0.07478, 0.251, 0.04348, 0.2037, 0.1863, 0.4981, 0.2101, 0.5487, 0.1786, 0.5793, 0.158, 0.5258, 0.3535, 0.7194, 0.3866, 0.739, 0.3839, 0.7583, 0.3459, 0.7457, 0.1706, 0.4432, 0.1863, 0.4981, 0.158, 0.5258, 0.1446, 0.4693, 0.3251, 0.6912, 0.3535, 0.7194, 0.3459, 0.7457, 0.3125, 0.7217, 0.155, 0.3885, 0.1706, 0.4432, 0.1446, 0.4693, 0.1308, 0.4129, 0.2977, 0.6619, 0.3251, 0.6912, 0.3125, 0.7217, 0.28, 0.6944, 0.1446, 0.4693, 0.158, 0.5258, 0.1297, 0.5503, 0.1181, 0.4922, 0.3125, 0.7217, 0.3459, 0.7457, 0.3405, 0.7741, 0.3006, 0.7553, 0.1308, 0.4129, 0.1446, 0.4693, 0.1181, 0.4922, 0.1064, 0.4341, 0.28, 0.6944, 0.3125, 0.7217, 0.3006, 0.7553, 0.2613, 0.7301, 0.1156, 0.3572, 0.1308, 0.4129, 0.1064, 0.4341, 0.09387, 0.3764, 0.2444, 0.6646, 0.28, 0.6944, 0.2613, 0.7301, 0.2193, 0.699, 0.09766, 0.3029, 0.1156, 0.3572, 0.09387, 0.3764, 0.07929, 0.3195, 0.2089, 0.6264, 0.2444, 0.6646, 0.2193, 0.699, 0.18, 0.657, 0.07478, 0.251, 0.09766, 0.3029, 0.07929, 0.3195, 0.06098, 0.2641, 0.1786, 0.5793, 0.2089, 0.6264, 0.18, 0.657, 0.1491, 0.606, 0.3839, 0.7583, 0.4236, 0.758, 0.4253, 0.7679, 0.3838, 0.7784, 0.04348, 0.2037, 0.07478, 0.251, 0.06098, 0.2641, 0.03589, 0.2116, 0.158, 0.5258, 0.1786, 0.5793, 0.1491, 0.606, 0.1297, 0.5503, 0.3459, 0.7457, 0.3839, 0.7583, 0.3838, 0.7784, 0.3405, 0.7741, 0.06098, 0.2641, 0.07929, 0.3195, 0.06058, 0.333, 0.04668, 0.2747, 0.1491, 0.606, 0.18, 0.657, 0.154, 0.6846, 0.1215, 0.6289, 0.3838, 0.7784, 0.4253, 0.7679, 0.4288, 0.7771, 0.387, 0.7985, 0.03589, 0.2116, 0.06098, 0.2641, 0.04668, 0.2747, 0.02764, 0.2181, 0.1297, 0.5503, 0.1491, 0.606, 0.1215, 0.6289, 0.1011, 0.5708, 0.3405, 0.7741, 0.3838, 0.7784, 0.387, 0.7985, 0.3382, 0.8043, 0.1181, 0.4922, 0.1297, 0.5503, 0.1011, 0.5708, 0.09083, 0.5113, 0.3006, 0.7553, 0.3405, 0.7741, 0.3382, 0.8043, 0.2897, 0.792, 0.1064, 0.4341, 0.1181, 0.4922, 0.09083, 0.5113, 0.08158, 0.4516, 0.2613, 0.7301, 0.3006, 0.7553, 0.2897, 0.792, 0.241, 0.7689, 0.09387, 0.3764, 0.1064, 0.4341, 0.08158, 0.4516, 0.07178, 0.3921, 0.2193, 0.699, 0.2613, 0.7301, 0.241, 0.7689, 0.1909, 0.7345, 0.07929, 0.3195, 0.09387, 0.3764, 0.07178, 0.3921, 0.06058, 0.333, 0.18, 0.657, 0.2193, 0.699, 0.1909, 0.7345, 0.154, 0.6846, 0.07178, 0.3921, 0.08158, 0.4516, 0.05625, 0.4649, 0.04935, 0.4039, 0.1909, 0.7345, 0.241, 0.7689, 0.2204, 0.8093, 0.1731, 0.7665, 0.06058, 0.333, 0.07178, 0.3921, 0.04935, 0.4039, 0.04157, 0.343, 0.154, 0.6846, 0.1909, 0.7345, 0.1731, 0.7665, 0.127, 0.7116, 0.04668, 0.2747, 0.06058, 0.333, 0.04157, 0.343, 0.03199, 0.2826, 0.1215, 0.6289, 0.154, 0.6846, 0.127, 0.7116, 0.09364, 0.6488, 0.387, 0.7985, 0.4288, 0.7771, 0.4339, 0.7852, 0.3946, 0.8177, 0.02764, 0.2181, 0.04668, 0.2747, 0.03199, 0.2826, 0.01889, 0.2229, 0.1011, 0.5708, 0.1215, 0.6289, 0.09364, 0.6488, 0.07282, 0.5867, 0.3382, 0.8043, 0.387, 0.7985, 0.3946, 0.8177, 0.341, 0.8356, 0.09083, 0.5113, 0.1011, 0.5708, 0.07282, 0.5867, 0.06286, 0.526, 0.2897, 0.792, 0.3382, 0.8043, 0.341, 0.8356, 0.2804, 0.832, 0.08158, 0.4516, 0.09083, 0.5113, 0.06286, 0.526, 0.05625, 0.4649, 0.241, 0.7689, 0.2897, 0.792, 0.2804, 0.832, 0.2204, 0.8093, 0.341, 0.8356, 0.3946, 0.8177, 0.4076, 0.8345, 0.3527, 0.8666, 0.06286, 0.526, 0.07282, 0.5867, 0.04354, 0.5979, 0.03431, 0.5356, 0.2804, 0.832, 0.341, 0.8356, 0.3527, 0.8666, 0.2746, 0.875, 0.05625, 0.4649, 0.06286, 0.526, 0.03431, 0.5356, 0.03052, 0.4735, 0.2204, 0.8093, 0.2804, 0.832, 0.2746, 0.875, 0.201, 0.8515, 0.04935, 0.4039, 0.05625, 0.4649, 0.03052, 0.4735, 0.02666, 0.4115, 0.1731, 0.7665, 0.2204, 0.8093, 0.201, 0.8515, 0.1412, 0.8041, 0.04157, 0.343, 0.04935, 0.4039, 0.02666, 0.4115, 0.02233, 0.3495, 0.127, 0.7116, 0.1731, 0.7665, 0.1412, 0.8041, 0.09386, 0.738, 0.03199, 0.2826, 0.04157, 0.343, 0.02233, 0.3495, 0.01704, 0.2877, 0.09364, 0.6488, 0.127, 0.7116, 0.09386, 0.738, 0.06243, 0.6655, 0.3946, 0.8177, 0.4339, 0.7852, 0.4408, 0.7917, 0.4076, 0.8345, 0.01889, 0.2229, 0.03199, 0.2826, 0.01704, 0.2877, 0.009807, 0.226, 0.07282, 0.5867, 0.09364, 0.6488, 0.06243, 0.6655, 0.04354, 0.5979, 0.09386, 0.738, 0.1412, 0.8041, 0.08864, 0.8398, 0.04622, 0.7578, 0.01704, 0.2877, 0.02233, 0.3495, 0.002957, 0.3523, 0.001939, 0.2898, 0.06243, 0.6655, 0.09386, 0.738, 0.04622, 0.7578, 0.02589, 0.6769, 0.4076, 0.8345, 0.4408, 0.7917, 0.449, 0.7961, 0.4268, 0.8472, 0.009807, 0.226, 0.01704, 0.2877, 0.001939, 0.2898, 0.0005477, 0.2274, 0.04354, 0.5979, 0.06243, 0.6655, 0.02589, 0.6769, 0.012, 0.6036, 0.3527, 0.8666, 0.4076, 0.8345, 0.4268, 0.8472, 0.3802, 0.894, 0.03431, 0.5356, 0.04354, 0.5979, 0.012, 0.6036, 0.005684, 0.5396, 0.2746, 0.875, 0.3527, 0.8666, 0.3802, 0.894, 0.2784, 0.9206, 0.03052, 0.4735, 0.03431, 0.5356, 0.005684, 0.5396, 0.00454, 0.4773, 0.201, 0.8515, 0.2746, 0.875, 0.2784, 0.9206, 0.161, 0.8995, 0.02666, 0.4115, 0.03052, 0.4735, 0.00454, 0.4773, 0.003792, 0.4148, 0.1412, 0.8041, 0.201, 0.8515, 0.161, 0.8995, 0.08864, 0.8398, 0.02233, 0.3495, 0.02666, 0.4115, 0.003792, 0.4148, 0.002957, 0.3523, 1.005, 0.4773, 1.006, 0.5396, 0.9782, 0.5374, 0.9785, 0.4759, 0.161, 0.8995, 0.2784, 0.9206, 0.3314, 0.965, 0.07224, 0.9428, 1.004, 0.4148, 1.005, 0.4773, 0.9785, 0.4759, 0.9809, 0.4136, 0.08864, 0.8398, 0.161, 0.8995, 0.07224, 0.9428, 0.01608, 0.8645, 1.003, 0.3523, 1.004, 0.4148, 0.9809, 0.4136, 0.9836, 0.3513, 0.04622, 0.7578, 0.08864, 0.8398, 0.01608, 0.8645, 0.001555, 0.7782, 1.002, 0.2898, 1.003, 0.3523, 0.9836, 0.3513, 0.9868, 0.2891, 1.026, 0.6769, 1.046, 0.7578, 1.002, 0.7782, 0.9881, 0.6837, 0.4268, 0.8472, 0.449, 0.7961, 0.4581, 0.7981, 0.451, 0.8536, 1.001, 0.2274, 1.002, 0.2898, 0.9868, 0.2891, 0.9913, 0.2269, 1.012, 0.6036, 1.026, 0.6769, 0.9881, 0.6837, 0.9806, 0.6038, 0.3802, 0.894, 0.4268, 0.8472, 0.451, 0.8536, 0.4314, 0.9114, 1.006, 0.5396, 1.012, 0.6036, 0.9806, 0.6038, 0.9782, 0.5374, 0.2784, 0.9206, 0.3802, 0.894, 0.4314, 0.9114, 0.3314, 0.965, 0.9913, 0.2269, 0.9868, 0.2891, 0.9718, 0.2854, 0.9821, 0.2246, 0.9806, 0.6038, 0.9881, 0.6837, 0.9452, 0.6819, 0.9479, 0.598, 0.4314, 0.9114, 0.451, 0.8536, 0.477, 0.8524, 0.4971, 0.9101, 0.9782, 0.5374, 0.9806, 0.6038, 0.9479, 0.598, 0.9497, 0.5292, 0.3314, 0.965, 0.4314, 0.9114, 0.4971, 0.9101, 0.5876, 0.9663, 0.9785, 0.4759, 0.9782, 0.5374, 0.9497, 0.5292, 0.9529, 0.4691, 1.072, 0.9428, 1.331, 0.965, 0.5876, 0.9663, 0.879, 0.947, 0.9809, 0.4136, 0.9785, 0.4759, 0.9529, 0.4691, 0.9581, 0.408, 1.016, 0.8645, 1.072, 0.9428, 0.879, 0.947, 0.928, 0.8748, 0.9836, 0.3513, 0.9809, 0.4136, 0.9581, 0.408, 0.9642, 0.3466, 1.002, 0.7782, 1.016, 0.8645, 0.928, 0.8748, 0.9412, 0.7822, 0.9868, 0.2891, 0.9836, 0.3513, 0.9642, 0.3466, 0.9718, 0.2854, 0.9881, 0.6837, 1.002, 0.7782, 0.9412, 0.7822, 0.9452, 0.6819, 0.451, 0.8536, 0.4581, 0.7981, 0.4674, 0.7973, 0.477, 0.8524, 0.9642, 0.3466, 0.9581, 0.408, 0.9355, 0.3982, 0.9451, 0.3382, 0.9412, 0.7822, 0.928, 0.8748, 0.8422, 0.8455, 0.8785, 0.7603, 0.9718, 0.2854, 0.9642, 0.3466, 0.9451, 0.3382, 0.9569, 0.2788, 0.9452, 0.6819, 0.9412, 0.7822, 0.8785, 0.7603, 0.898, 0.6715, 0.477, 0.8524, 0.4674, 0.7973, 0.4764, 0.7939, 0.5007, 0.8434, 0.9821, 0.2246, 0.9718, 0.2854, 0.9569, 0.2788, 0.9731, 0.2206, 0.9479, 0.598, 0.9452, 0.6819, 0.898, 0.6715, 0.9111, 0.5836, 0.4971, 0.9101, 0.477, 0.8524, 0.5007, 0.8434, 0.547, 0.8899, 0.9497, 0.5292, 0.9479, 0.598, 0.9111, 0.5836, 0.9201, 0.5143, 0.5876, 0.9663, 0.4971, 0.9101, 0.547, 0.8899, 0.6463, 0.9196, 0.9529, 0.4691, 0.9497, 0.5292, 0.9201, 0.5143, 0.9275, 0.4562, 0.879, 0.947, 0.5876, 0.9663, 0.6463, 0.9196, 0.773, 0.9025, 0.9581, 0.408, 0.9529, 0.4691, 0.9275, 0.4562, 0.9355, 0.3982, 0.928, 0.8748, 0.879, 0.947, 0.773, 0.9025, 0.8422, 0.8455, 0.9275, 0.4562, 0.9201, 0.5143, 0.8887, 0.4925, 0.9017, 0.4376, 0.773, 0.9025, 0.6463, 0.9196, 0.6503, 0.869, 0.7281, 0.8473, 0.9355, 0.3982, 0.9275, 0.4562, 0.9017, 0.4376, 0.9133, 0.3843, 0.8422, 0.8455, 0.773, 0.9025, 0.7281, 0.8473, 0.7838, 0.7976, 0.9451, 0.3382, 0.9355, 0.3982, 0.9133, 0.3843, 0.9263, 0.3263, 0.8785, 0.7603, 0.8422, 0.8455, 0.7838, 0.7976, 0.82, 0.7291, 0.9569, 0.2788, 0.9451, 0.3382, 0.9263, 0.3263, 0.9424, 0.2695, 0.898, 0.6715, 0.8785, 0.7603, 0.82, 0.7291, 0.8488, 0.644, 0.5007, 0.8434, 0.4764, 0.7939, 0.4843, 0.7881, 0.5189, 0.8282, 0.9731, 0.2206, 0.9569, 0.2788, 0.9424, 0.2695, 0.9646, 0.2149, 0.9111, 0.5836, 0.898, 0.6715, 0.8488, 0.644, 0.8718, 0.5599, 0.547, 0.8899, 0.5007, 0.8434, 0.5189, 0.8282, 0.5732, 0.8591, 0.9201, 0.5143, 0.9111, 0.5836, 0.8718, 0.5599, 0.8887, 0.4925, 0.6463, 0.9196, 0.547, 0.8899, 0.5732, 0.8591, 0.6503, 0.869, 0.9646, 0.2149, 0.9424, 0.2695, 0.9284, 0.2576, 0.9567, 0.2076, 0.8718, 0.5599, 0.8488, 0.644, 0.8103, 0.6033, 0.8386, 0.5314, 0.5732, 0.8591, 0.5189, 0.8282, 0.5309, 0.8088, 0.5837, 0.8242, 0.8887, 0.4925, 0.8718, 0.5599, 0.8386, 0.5314, 0.8599, 0.4721, 0.6503, 0.869, 0.5732, 0.8591, 0.5837, 0.8242, 0.6438, 0.8197, 0.9017, 0.4376, 0.8887, 0.4925, 0.8599, 0.4721, 0.8766, 0.4204, 0.7281, 0.8473, 0.6503, 0.869, 0.6438, 0.8197, 0.6993, 0.792, 0.9133, 0.3843, 0.9017, 0.4376, 0.8766, 0.4204, 0.8914, 0.3668, 0.7838, 0.7976, 0.7281, 0.8473, 0.6993, 0.792, 0.7428, 0.7441, 0.9263, 0.3263, 0.9133, 0.3843, 0.8914, 0.3668, 0.9077, 0.3112, 0.82, 0.7291, 0.7838, 0.7976, 0.7428, 0.7441, 0.7821, 0.6775, 0.9424, 0.2695, 0.9263, 0.3263, 0.9077, 0.3112, 0.9284, 0.2576, 0.8488, 0.644, 0.82, 0.7291, 0.7821, 0.6775, 0.8103, 0.6033, 0.5189, 0.8282, 0.4843, 0.7881, 0.4906, 0.7803, 0.5309, 0.8088, 0.9077, 0.3112, 0.8914, 0.3668, 0.8697, 0.3459, 0.8895, 0.2931, 0.7821, 0.6775, 0.7428, 0.7441, 0.718, 0.6912, 0.7516, 0.6304, 0.9284, 0.2576, 0.9077, 0.3112, 0.8895, 0.2931, 0.9149, 0.2432, 0.8103, 0.6033, 0.7821, 0.6775, 0.7516, 0.6304, 0.7875, 0.5653, 0.5309, 0.8088, 0.4906, 0.7803, 0.4953, 0.771, 0.5374, 0.7872, 0.9567, 0.2076, 0.9284, 0.2576, 0.9149, 0.2432, 0.9495, 0.1989, 0.8386, 0.5314, 0.8103, 0.6033, 0.7875, 0.5653, 0.8101, 0.5026, 0.5837, 0.8242, 0.5309, 0.8088, 0.5374, 0.7872, 0.5854, 0.7889, 0.8599, 0.4721, 0.8386, 0.5314, 0.8101, 0.5026, 0.834, 0.4496, 0.6438, 0.8197, 0.5837, 0.8242, 0.5854, 0.7889, 0.6336, 0.7731, 0.8766, 0.4204, 0.8599, 0.4721, 0.834, 0.4496, 0.8528, 0.3996, 0.6993, 0.792, 0.6438, 0.8197, 0.6336, 0.7731, 0.6761, 0.7399, 0.8914, 0.3668, 0.8766, 0.4204, 0.8528, 0.3996, 0.8697, 0.3459, 0.7428, 0.7441, 0.6993, 0.792, 0.6761, 0.7399, 0.718, 0.6912, 0.8528, 0.3996, 0.834, 0.4496, 0.8097, 0.425, 0.8291, 0.3747, 0.6761, 0.7399, 0.6336, 0.7731, 0.6213, 0.7303, 0.6609, 0.694, 0.8697, 0.3459, 0.8528, 0.3996, 0.8291, 0.3747, 0.8482, 0.3222, 0.718, 0.6912, 0.6761, 0.7399, 0.6609, 0.694, 0.6962, 0.6455, 0.8895, 0.2931, 0.8697, 0.3459, 0.8482, 0.3222, 0.8717, 0.2722, 0.7516, 0.6304, 0.718, 0.6912, 0.6962, 0.6455, 0.7358, 0.59, 0.9149, 0.2432, 0.8895, 0.2931, 0.8717, 0.2722, 0.9021, 0.2267, 0.7875, 0.5653, 0.7516, 0.6304, 0.7358, 0.59, 0.7622, 0.5315, 0.5374, 0.7872, 0.4953, 0.771, 0.4981, 0.7608, 0.5395, 0.765, 0.9495, 0.1989, 0.9149, 0.2432, 0.9021, 0.2267, 0.9434, 0.189, 0.8101, 0.5026, 0.7875, 0.5653, 0.7622, 0.5315, 0.7907, 0.4786, 0.5854, 0.7889, 0.5374, 0.7872, 0.5395, 0.765, 0.5819, 0.7549, 0.834, 0.4496, 0.8101, 0.5026, 0.7907, 0.4786, 0.8097, 0.425, 0.6336, 0.7731, 0.5854, 0.7889, 0.5819, 0.7549, 0.6213, 0.7303, 0.5395, 0.765, 0.4981, 0.7608, 0.4992, 0.7503, 0.5383, 0.7432, 0.9434, 0.189, 0.9021, 0.2267, 0.8902, 0.2081, 0.9385, 0.1781, 0.7907, 0.4786, 0.7622, 0.5315, 0.7458, 0.5034, 0.7666, 0.4503, 0.5819, 0.7549, 0.5395, 0.765, 0.5383, 0.7432, 0.5752, 0.7235, 0.8097, 0.425, 0.7907, 0.4786, 0.7666, 0.4503, 0.7867, 0.3993, 0.6213, 0.7303, 0.5819, 0.7549, 0.5752, 0.7235, 0.6113, 0.694, 0.8291, 0.3747, 0.8097, 0.425, 0.7867, 0.3993, 0.805, 0.3466, 0.6609, 0.694, 0.6213, 0.7303, 0.6113, 0.694, 0.6461, 0.6547, 0.8482, 0.3222, 0.8291, 0.3747, 0.805, 0.3466, 0.8267, 0.296, 0.6962, 0.6455, 0.6609, 0.694, 0.6461, 0.6547, 0.6848, 0.6085, 0.8717, 0.2722, 0.8482, 0.3222, 0.8267, 0.296, 0.854, 0.2489, 0.7358, 0.59, 0.6962, 0.6455, 0.6848, 0.6085, 0.714, 0.5551, 0.9021, 0.2267, 0.8717, 0.2722, 0.854, 0.2489, 0.8902, 0.2081, 0.7622, 0.5315, 0.7358, 0.59, 0.714, 0.5551, 0.7458, 0.5034, 0.6848, 0.6085, 0.6461, 0.6547, 0.6366, 0.624, 0.6672, 0.5762, 0.854, 0.2489, 0.8267, 0.296, 0.8047, 0.2678, 0.8365, 0.2236, 0.714, 0.5551, 0.6848, 0.6085, 0.6672, 0.5762, 0.6998, 0.5265, 0.8902, 0.2081, 0.854, 0.2489, 0.8365, 0.2236, 0.8793, 0.1878, 0.7458, 0.5034, 0.714, 0.5551, 0.6998, 0.5265, 0.7225, 0.4739, 0.5383, 0.7432, 0.4992, 0.7503, 0.4988, 0.7398, 0.5345, 0.7228, 0.9385, 0.1781, 0.8902, 0.2081, 0.8793, 0.1878, 0.9352, 0.1664, 0.7666, 0.4503, 0.7458, 0.5034, 0.7225, 0.4739, 0.7434, 0.4222, 0.5752, 0.7235, 0.5383, 0.7432, 0.5345, 0.7228, 0.568, 0.6968, 0.7867, 0.3993, 0.7666, 0.4503, 0.7434, 0.4222, 0.7605, 0.3688, 0.6113, 0.694, 0.5752, 0.7235, 0.568, 0.6968, 0.6014, 0.6637, 0.805, 0.3466, 0.7867, 0.3993, 0.7605, 0.3688, 0.7803, 0.3169, 0.6461, 0.6547, 0.6113, 0.694, 0.6014, 0.6637, 0.6366, 0.624, 0.8267, 0.296, 0.805, 0.3466, 0.7803, 0.3169, 0.8047, 0.2678, 0.7605, 0.3688, 0.7434, 0.4222, 0.7156, 0.3915, 0.7332, 0.3379, 0.6014, 0.6637, 0.568, 0.6968, 0.5606, 0.6752, 0.5925, 0.64, 0.7803, 0.3169, 0.7605, 0.3688, 0.7332, 0.3379, 0.7545, 0.2862, 0.6366, 0.624, 0.6014, 0.6637, 0.5925, 0.64, 0.6231, 0.5975, 0.8047, 0.2678, 0.7803, 0.3169, 0.7545, 0.2862, 0.7818, 0.2381, 0.6672, 0.5762, 0.6366, 0.624, 0.6231, 0.5975, 0.6539, 0.5504, 0.8365, 0.2236, 0.8047, 0.2678, 0.7818, 0.2381, 0.8189, 0.1964, 0.6998, 0.5265, 0.6672, 0.5762, 0.6539, 0.5504, 0.6782, 0.4987, 0.8793, 0.1878, 0.8365, 0.2236, 0.8189, 0.1964, 0.8699, 0.1661, 0.7225, 0.4739, 0.6998, 0.5265, 0.6782, 0.4987, 0.6999, 0.4462, 0.5345, 0.7228, 0.4988, 0.7398, 0.497, 0.7298, 0.5287, 0.7043, 0.9352, 0.1664, 0.8793, 0.1878, 0.8699, 0.1661, 0.9339, 0.1543, 0.7434, 0.4222, 0.7225, 0.4739, 0.6999, 0.4462, 0.7156, 0.3915, 0.568, 0.6968, 0.5345, 0.7228, 0.5287, 0.7043, 0.5606, 0.6752, 0.8699, 0.1661, 0.8189, 0.1964, 0.8008, 0.1677, 0.8625, 0.1432, 0.6999, 0.4462, 0.6782, 0.4987, 0.6568, 0.4737, 0.6716, 0.4177, 0.5287, 0.7043, 0.497, 0.7298, 0.4941, 0.7207, 0.5215, 0.688, 0.9339, 0.1543, 0.8699, 0.1661, 0.8625, 0.1432, 0.9351, 0.1421, 0.7156, 0.3915, 0.6999, 0.4462, 0.6716, 0.4177, 0.6866, 0.362, 0.5606, 0.6752, 0.5287, 0.7043, 0.5215, 0.688, 0.5484, 0.6537, 0.7332, 0.3379, 0.7156, 0.3915, 0.6866, 0.362, 0.7043, 0.3075, 0.5925, 0.64, 0.5606, 0.6752, 0.5484, 0.6537, 0.5787, 0.6182, 0.7545, 0.2862, 0.7332, 0.3379, 0.7043, 0.3075, 0.7266, 0.2553, 0.6231, 0.5975, 0.5925, 0.64, 0.5787, 0.6182, 0.6098, 0.5764, 0.7818, 0.2381, 0.7545, 0.2862, 0.7266, 0.2553, 0.757, 0.2075, 0.6539, 0.5504, 0.6231, 0.5975, 0.6098, 0.5764, 0.635, 0.5267, 0.8189, 0.1964, 0.7818, 0.2381, 0.757, 0.2075, 0.8008, 0.1677, 0.6782, 0.4987, 0.6539, 0.5504, 0.635, 0.5267, 0.6568, 0.4737, 0.757, 0.2075, 0.7266, 0.2553, 0.6957, 0.2253, 0.7291, 0.1766, 0.635, 0.5267, 0.6098, 0.5764, 0.5869, 0.5548, 0.6089, 0.5039, 0.8008, 0.1677, 0.757, 0.2075, 0.7291, 0.1766, 0.7815, 0.1379, 0.6568, 0.4737, 0.635, 0.5267, 0.6089, 0.5039, 0.6289, 0.4494, 0.8625, 0.1432, 0.8008, 0.1677, 0.7815, 0.1379, 0.8582, 0.1196, 0.6716, 0.4177, 0.6568, 0.4737, 0.6289, 0.4494, 0.6418, 0.3918, 0.5215, 0.688, 0.4941, 0.7207, 0.4902, 0.7126, 0.5132, 0.6741, 0.9351, 0.1421, 0.8625, 0.1432, 0.8582, 0.1196, 0.9394, 0.1305, 0.6866, 0.362, 0.6716, 0.4177, 0.6418, 0.3918, 0.6557, 0.3346, 0.5484, 0.6537, 0.5215, 0.688, 0.5132, 0.6741, 0.5353, 0.6359, 0.7043, 0.3075, 0.6866, 0.362, 0.6557, 0.3346, 0.6728, 0.2787, 0.5787, 0.6182, 0.5484, 0.6537, 0.5353, 0.6359, 0.5604, 0.5979, 0.7266, 0.2553, 0.7043, 0.3075, 0.6728, 0.2787, 0.6957, 0.2253, 0.6098, 0.5764, 0.5787, 0.6182, 0.5604, 0.5979, 0.5869, 0.5548, 0.6728, 0.2787, 0.6557, 0.3346, 0.6224, 0.3107, 0.6379, 0.2529, 0.5604, 0.5979, 0.5353, 0.6359, 0.5216, 0.6216, 0.5392, 0.5792, 0.6957, 0.2253, 0.6728, 0.2787, 0.6379, 0.2529, 0.66, 0.1973, 0.5869, 0.5548, 0.5604, 0.5979, 0.5392, 0.5792, 0.5568, 0.533, 0.7291, 0.1766, 0.6957, 0.2253, 0.66, 0.1973, 0.6957, 0.1464, 0.6089, 0.5039, 0.5869, 0.5548, 0.5568, 0.533, 0.5783, 0.4837, 0.7815, 0.1379, 0.7291, 0.1766, 0.6957, 0.1464, 0.7596, 0.1073, 0.6289, 0.4494, 0.6089, 0.5039, 0.5783, 0.4837, 0.5977, 0.4284, 0.8582, 0.1196, 0.7815, 0.1379, 0.7596, 0.1073, 0.8592, 0.09573, 0.6418, 0.3918, 0.6289, 0.4494, 0.5977, 0.4284, 0.6104, 0.3696, 0.5132, 0.6741, 0.4902, 0.7126, 0.4856, 0.7058, 0.504, 0.6627, 0.9394, 0.1305, 0.8582, 0.1196, 0.8592, 0.09573, 0.9474, 0.12, 0.6557, 0.3346, 0.6418, 0.3918, 0.6104, 0.3696, 0.6224, 0.3107, 0.5353, 0.6359, 0.5132, 0.6741, 0.504, 0.6627, 0.5216, 0.6216, 0.8592, 0.09573, 0.7596, 0.1073, 0.7315, 0.0764, 0.8703, 0.07255, 0.6104, 0.3696, 0.5977, 0.4284, 0.5635, 0.4124, 0.5771, 0.3521, 0.504, 0.6627, 0.4856, 0.7058, 0.4803, 0.7005, 0.4942, 0.6541, 0.9474, 0.12, 0.8592, 0.09573, 0.8703, 0.07255, 0.9594, 0.1113, 0.6224, 0.3107, 0.6104, 0.3696, 0.5771, 0.3521, 0.5865, 0.2916, 0.5216, 0.6216, 0.504, 0.6627, 0.4942, 0.6541, 0.5056, 0.608, 0.6379, 0.2529, 0.6224, 0.3107, 0.5865, 0.2916, 0.5989, 0.2317, 0.5392, 0.5792, 0.5216, 0.6216, 0.5056, 0.608, 0.5168, 0.5629, 0.66, 0.1973, 0.6379, 0.2529, 0.5989, 0.2317, 0.6179, 0.1734, 0.5568, 0.533, 0.5392, 0.5792, 0.5168, 0.5629, 0.5318, 0.5186, 0.6957, 0.1464, 0.66, 0.1973, 0.6179, 0.1734, 0.6529, 0.1188, 0.5783, 0.4837, 0.5568, 0.533, 0.5318, 0.5186, 0.5488, 0.469, 0.7596, 0.1073, 0.6957, 0.1464, 0.6529, 0.1188, 0.7315, 0.0764, 0.5977, 0.4284, 0.5783, 0.4837, 0.5488, 0.469, 0.5635, 0.4124, 0.6529, 0.1188, 0.6179, 0.1734, 0.5683, 0.156, 0.5947, 0.09673, 0.5488, 0.469, 0.5318, 0.5186, 0.5081, 0.5095, 0.5167, 0.4588, 0.7315, 0.0764, 0.6529, 0.1188, 0.5947, 0.09673, 0.6845, 0.04641, 0.5635, 0.4124, 0.5488, 0.469, 0.5167, 0.4588, 0.529, 0.403, 0.8703, 0.07255, 0.7315, 0.0764, 0.6845, 0.04641, 0.9029, 0.05222, 0.5771, 0.3521, 0.5635, 0.4124, 0.529, 0.403, 0.538, 0.3421, 0.4942, 0.6541, 0.4803, 0.7005, 0.4746, 0.6966, 0.484, 0.6481, 0.9594, 0.1113, 0.8703, 0.07255, 0.9029, 0.05222, 0.9752, 0.1052, 0.5865, 0.2916, 0.5771, 0.3521, 0.538, 0.3421, 0.5481, 0.2786, 0.5056, 0.608, 0.4942, 0.6541, 0.484, 0.6481, 0.4907, 0.5996, 0.5989, 0.2317, 0.5865, 0.2916, 0.5481, 0.2786, 0.5558, 0.217, 0.5168, 0.5629, 0.5056, 0.608, 0.4907, 0.5996, 0.4982, 0.5543, 0.6179, 0.1734, 0.5989, 0.2317, 0.5558, 0.217, 0.5683, 0.156, 0.5318, 0.5186, 0.5168, 0.5629, 0.4982, 0.5543, 0.5081, 0.5095, 0.4687, 0.6943, 0.4612, 0.7449, 0.4625, 0.6936, 0.9983, 0.1649, 0.9937, 0.1025, 1.013, 0.1035, 0.4625, 0.6936, 0.4612, 0.7449, 0.4564, 0.6944, 0.9983, 0.1649, 1.013, 0.1035, 1.03, 0.108, 0.4564, 0.6944, 0.4612, 0.7449, 0.4504, 0.6968, 0.9983, 0.1649, 1.03, 0.108, 1.044, 0.1156, 0.9983, 0.1649, 1.044, 0.1156, 1.054, 0.1253, 0.4504, 0.6968, 0.4612, 0.7449, 0.4446, 0.7007, 0.4446, 0.7007, 0.4612, 0.7449, 0.4393, 0.7059, 0.9983, 0.1649, 1.054, 0.1253, 1.06, 0.1365, 0.4393, 0.7059, 0.4612, 0.7449, 0.4344, 0.7124, 0.9983, 0.1649, 1.06, 0.1365, 1.063, 0.1485, 0.9983, 0.1649, 1.063, 0.1485, 1.062, 0.1606, 0.4344, 0.7124, 0.4612, 0.7449, 0.4302, 0.7201, 0.4302, 0.7201, 0.4612, 0.7449, 0.4269, 0.7287, 0.9983, 0.1649, 1.062, 0.1606, 1.06, 0.1726, 0.9983, 0.1649, 1.06, 0.1726, 1.056, 0.1839, 0.4269, 0.7287, 0.4612, 0.7449, 0.4245, 0.7381, 0.9983, 0.1649, 1.056, 0.1839, 1.05, 0.1943, 0.4245, 0.7381, 0.4612, 0.7449, 0.4234, 0.7479, 0.4234, 0.7479, 0.4612, 0.7449, 0.4236, 0.758, 0.9983, 0.1649, 1.05, 0.1943, 1.043, 0.2037, 0.9983, 0.1649, 1.043, 0.2037, 1.036, 0.2116, 0.4236, 0.758, 0.4612, 0.7449, 0.4253, 0.7679, 0.9983, 0.1649, 1.036, 0.2116, 1.028, 0.2181, 0.4253, 0.7679, 0.4612, 0.7449, 0.4288, 0.7771, 0.4288, 0.7771, 0.4612, 0.7449, 0.4339, 0.7852, 0.9983, 0.1649, 1.028, 0.2181, 1.019, 0.2229, 0.9983, 0.1649, 1.019, 0.2229, 1.01, 0.226, 0.4339, 0.7852, 0.4612, 0.7449, 0.4408, 0.7917, 0.4408, 0.7917, 0.4612, 0.7449, 0.449, 0.7961, 0.9983, 0.1649, 1.01, 0.226, 1.001, 0.2274, 0.449, 0.7961, 0.4612, 0.7449, 0.4581, 0.7981, 0.9983, 0.1649, 1.001, 0.2274, 0.9913, 0.2269, 0.9983, 0.1649, 0.9913, 0.2269, 0.9821, 0.2246, 0.4581, 0.7981, 0.4612, 0.7449, 0.4674, 0.7973, 0.4674, 0.7973, 0.4612, 0.7449, 0.4764, 0.7939, 0.9983, 0.1649, 0.9821, 0.2246, 0.9731, 0.2206, 0.4764, 0.7939, 0.4612, 0.7449, 0.4843, 0.7881, 0.9983, 0.1649, 0.9731, 0.2206, 0.9646, 0.2149, 0.9983, 0.1649, 0.9646, 0.2149, 0.9567, 0.2076, 0.4843, 0.7881, 0.4612, 0.7449, 0.4906, 0.7803, 0.4906, 0.7803, 0.4612, 0.7449, 0.4953, 0.771, 0.9983, 0.1649, 0.9567, 0.2076, 0.9495, 0.1989, 0.4953, 0.771, 0.4612, 0.7449, 0.4981, 0.7608, 0.9983, 0.1649, 0.9495, 0.1989, 0.9434, 0.189, 0.9983, 0.1649, 0.9434, 0.189, 0.9385, 0.1781, 0.4981, 0.7608, 0.4612, 0.7449, 0.4992, 0.7503, 0.4992, 0.7503, 0.4612, 0.7449, 0.4988, 0.7398, 0.9983, 0.1649, 0.9385, 0.1781, 0.9352, 0.1664, 0.4988, 0.7398, 0.4612, 0.7449, 0.497, 0.7298, 0.9983, 0.1649, 0.9352, 0.1664, 0.9339, 0.1543, 0.9983, 0.1649, 0.9339, 0.1543, 0.9351, 0.1421, 0.497, 0.7298, 0.4612, 0.7449, 0.4941, 0.7207, 0.4941, 0.7207, 0.4612, 0.7449, 0.4902, 0.7126, 0.9983, 0.1649, 0.9351, 0.1421, 0.9394, 0.1305, 0.9983, 0.1649, 0.9394, 0.1305, 0.9474, 0.12, 0.4902, 0.7126, 0.4612, 0.7449, 0.4856, 0.7058, 0.9983, 0.1649, 0.9474, 0.12, 0.9594, 0.1113, 0.4856, 0.7058, 0.4612, 0.7449, 0.4803, 0.7005, 0.4803, 0.7005, 0.4612, 0.7449, 0.4746, 0.6966, 0.9983, 0.1649, 0.9594, 0.1113, 0.9752, 0.1052, 0.9983, 0.1649, 0.9752, 0.1052, 0.9937, 0.1025, 0.5558, 0.217, 0.5481, 0.2786, 0.5045, 0.2765, 0.5096, 0.2104, 0.4982, 0.5543, 0.4907, 0.5996, 0.4767, 0.5959, 0.4797, 0.5493, 0.5683, 0.156, 0.5558, 0.217, 0.5096, 0.2104, 0.5122, 0.1479, 0.5081, 0.5095, 0.4982, 0.5543, 0.4797, 0.5493, 0.4829, 0.5028, 0.5947, 0.09673, 0.5683, 0.156, 0.5122, 0.1479, 0.5182, 0.08555, 0.5167, 0.4588, 0.5081, 0.5095, 0.4829, 0.5028, 0.4884, 0.455, 0.6845, 0.04641, 0.5947, 0.09673, 0.5182, 0.08555, 0.5547, 0.02391, 0.529, 0.403, 0.5167, 0.4588, 0.4884, 0.455, 0.4924, 0.4014, 0.4746, 0.6966, 0.4612, 0.7449, 0.4687, 0.6943, 0.9029, 0.05222, 0.6845, 0.04641, 0.5547, 0.02391, 0.9758, 0.04043, 0.538, 0.3421, 0.529, 0.403, 0.4924, 0.4014, 0.5004, 0.3401, 0.484, 0.6481, 0.4746, 0.6966, 0.4687, 0.6943, 0.4735, 0.6447, 0.9752, 0.1052, 0.9029, 0.05222, 0.9758, 0.04043, 0.9937, 0.1025, 0.5481, 0.2786, 0.538, 0.3421, 0.5004, 0.3401, 0.5045, 0.2765, 0.4907, 0.5996, 0.484, 0.6481, 0.4735, 0.6447, 0.4767, 0.5959])
me_sphere.materials.append(mat_stone1)
me_sphere.use_remesh_preserve_volume = False
me_sphere.use_remesh_preserve_attributes = False
me_sphere.use_mirror_vertex_groups = False
me_sphere.update()

# ---- objects
ob_sphere = bpy.data.objects.new('Sphere', me_sphere)

# ---- transforms, parenting, visibility, modifiers, constraints
ob_sphere.location = (0.0, 0.0, 0.0)
ob_sphere.lineart.crease_threshold = 0.0
_m = ob_sphere.modifiers.new('Displace', 'DISPLACE')

# ---- collection membership
col_collection_1.objects.link(ob_sphere)

# ---- scene / render settings (as saved in the file)
scene.frame_start = 1; scene.frame_end = 250; scene.frame_set(0)
scene.render.engine = 'BLENDER_EEVEE_NEXT'
scene.render.image_settings.color_mode = 'RGB'
scene.render.image_settings.compression = 90
scene.render.resolution_percentage = 50
scene.render.dither_intensity = 0.0
scene.cycles.use_denoising = False
scene.cycles.samples = 10
scene.cycles.sampling_pattern = 'TABULATED_SOBOL'
scene.cycles.light_sampling_threshold = 0.0
scene.cycles.use_adaptive_sampling = False
scene.cycles.use_light_tree = False
scene.cycles.blur_glossy = 0.0
scene.cycles.volume_bounces = 1
scene.cycles.pixel_filter_type = 'GAUSSIAN'
scene.cycles.sample_clamp_indirect = 0.0
scene.view_settings.view_transform = 'Standard'
bpy.context.view_layer.update()

# ---- added for rendering (the .blend has no active camera and no usable light): camera, sun + grey world if the file has none
cam_auto = bpy.data.cameras.new('AutoCamera')
cam_auto.lens = 50.0
cam_auto.sensor_width = 36.0
cam_auto.clip_end = 1000.0
ob_auto_camera = bpy.data.objects.new('AutoCamera', cam_auto)
scene.collection.objects.link(ob_auto_camera)
ob_auto_camera.location = (3.83065, -4.6348, 3.29712)
ob_auto_camera.rotation_euler = (1.09748, -7.21219e-08, 0.694738)
scene.camera = ob_auto_camera
light_auto_sun = bpy.data.lights.new('AutoSun', 'SUN')
light_auto_sun.energy = 3.0
light_auto_sun.angle = 0.0523599
ob_auto_sun = bpy.data.objects.new('AutoSun', light_auto_sun)
scene.collection.objects.link(ob_auto_sun)
ob_auto_sun.rotation_euler = (0.872665, 0.174533, 0.523599)
if scene.world is None:
    world_auto = bpy.data.worlds.new('AutoWorld')
    world_auto.color = (0.3, 0.3, 0.3)
    scene.world = world_auto
bpy.context.view_layer.update()
